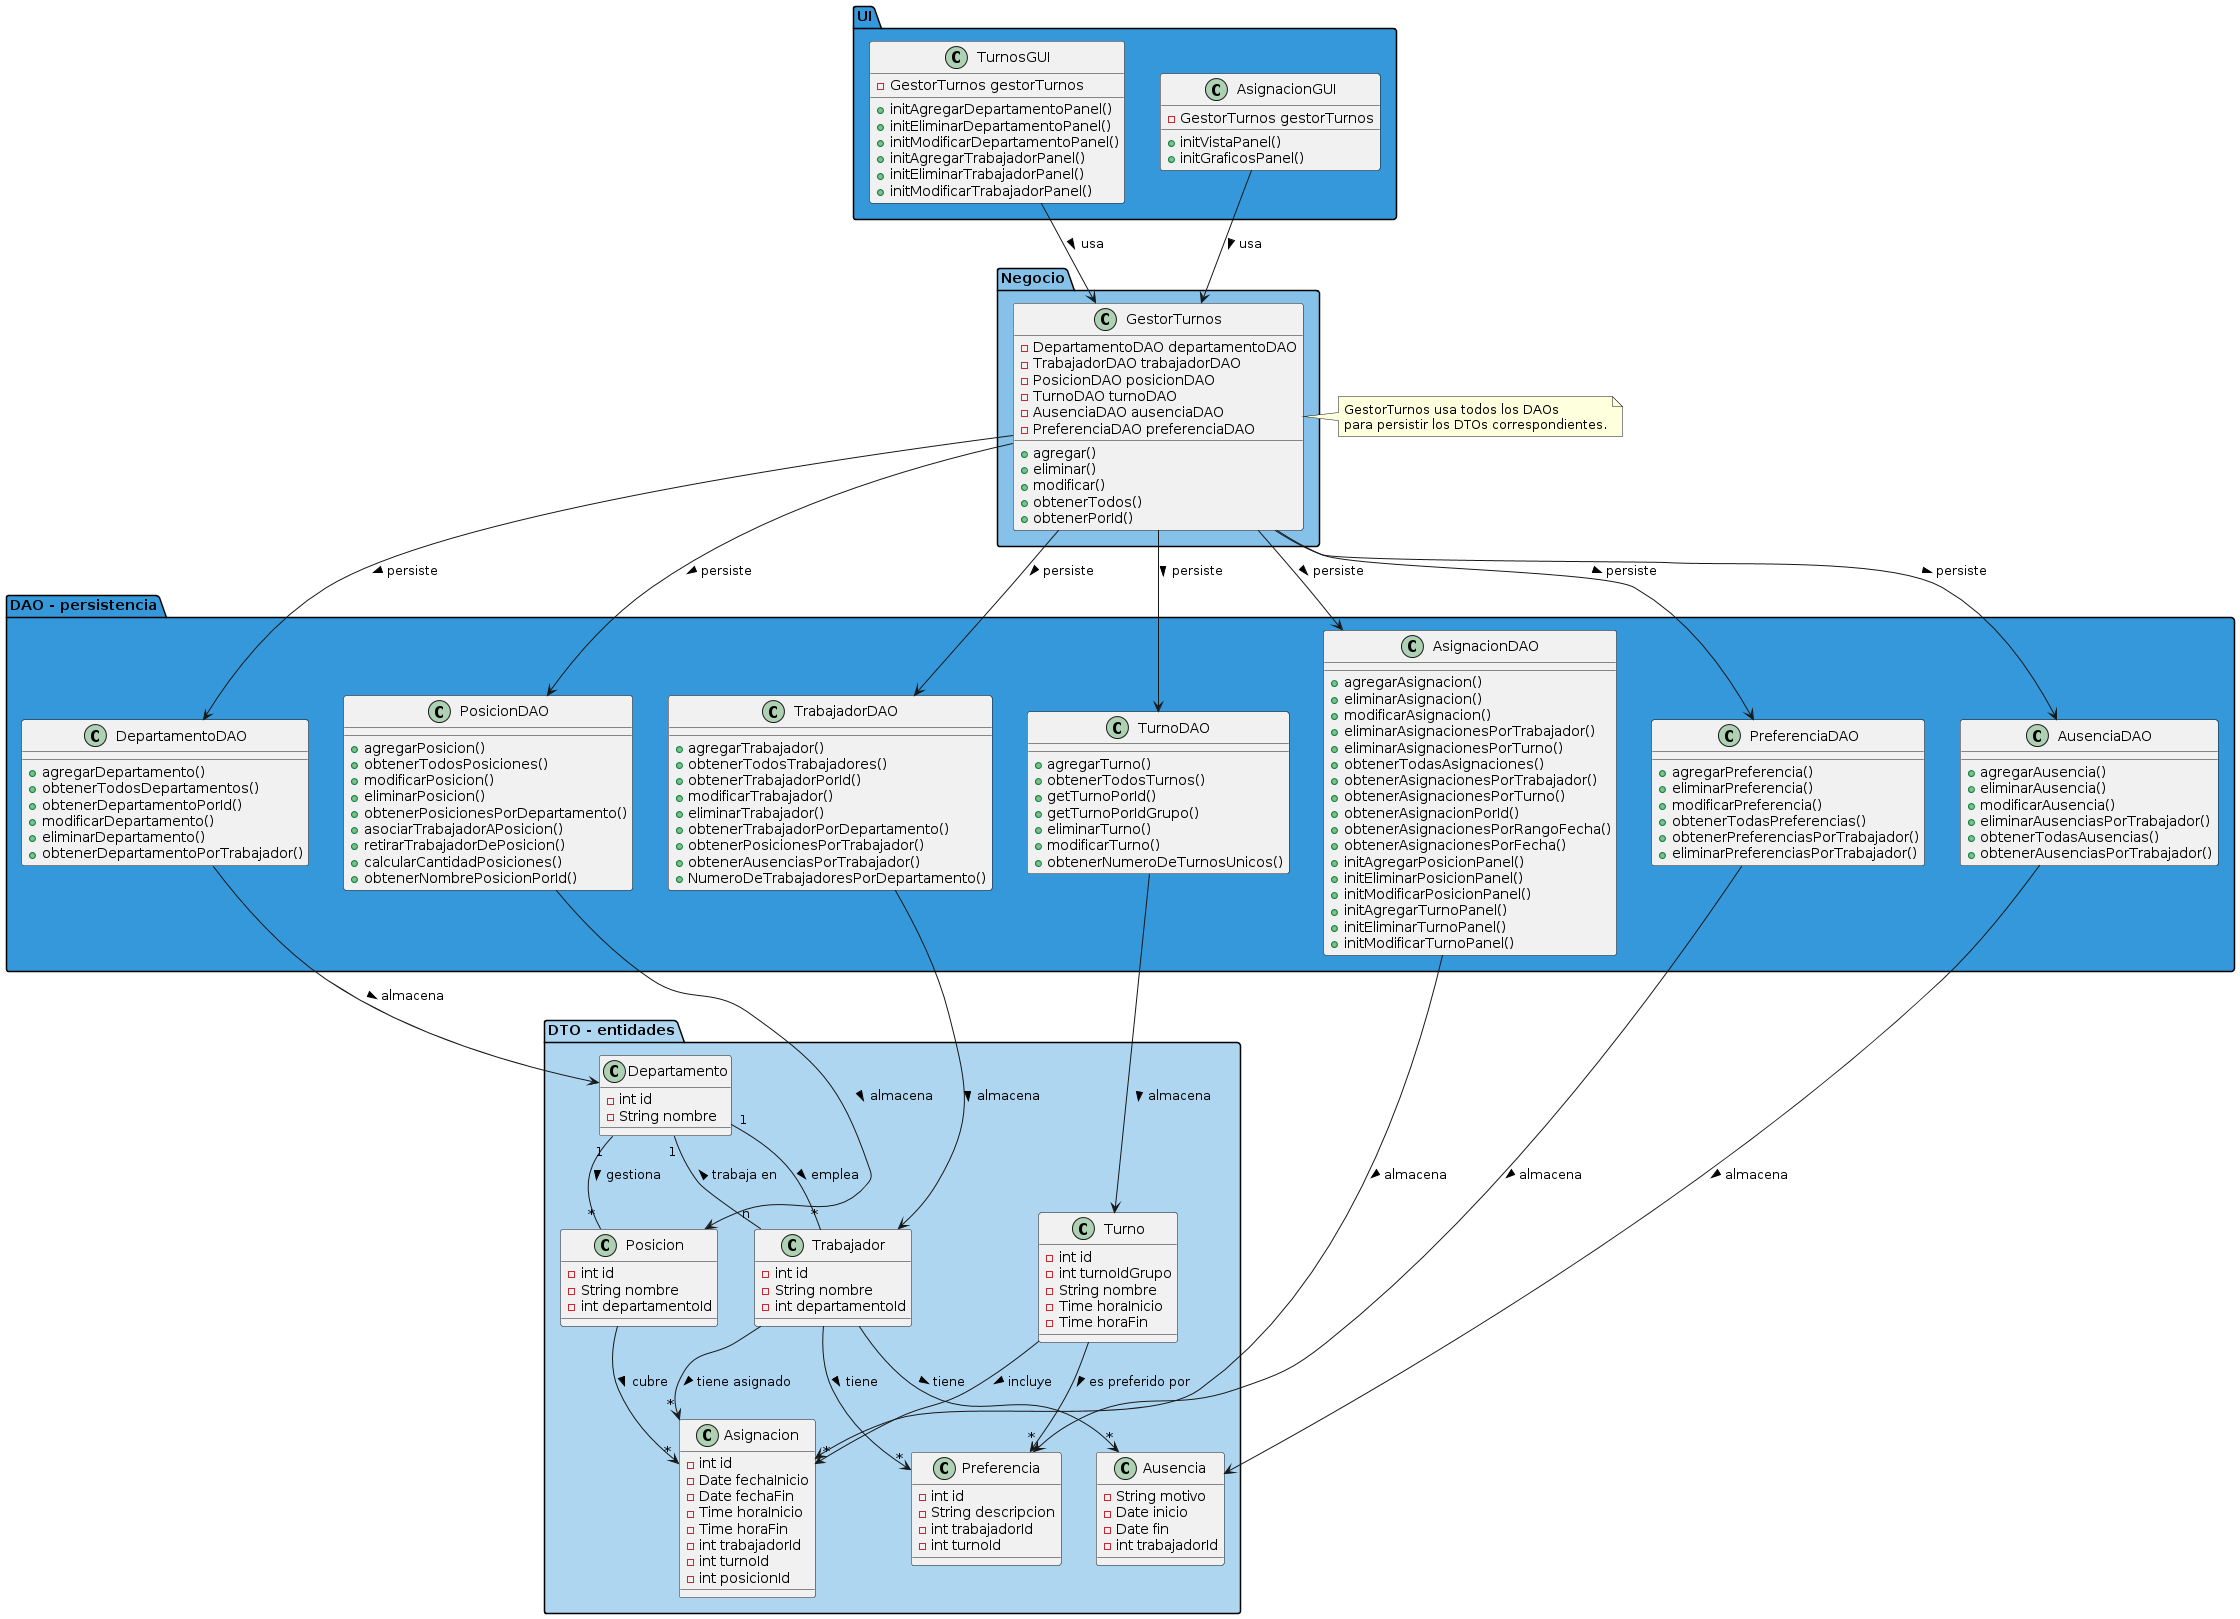

The diagram above was rendered by PlantUML. Its source (embedded in the PNG):
@startuml
package "DTO - entidades" #AED6F1 {
    class Departamento {
        - int id
        - String nombre
    }

    class Trabajador {
        - int id
        - String nombre
        - int departamentoId
    }

    class Turno {
        - int id
        - int turnoIdGrupo
        - String nombre
        - Time horaInicio
        - Time horaFin
    }

    class Posicion {
        - int id
        - String nombre
        - int departamentoId
    }

    class Ausencia {
        - String motivo
        - Date inicio
        - Date fin
        - int trabajadorId
    }

    class Asignacion {
        - int id
        - Date fechaInicio
        - Date fechaFin
        - Time horaInicio
        - Time horaFin
        - int trabajadorId
        - int turnoId
        - int posicionId
    }

    class Preferencia {
        - int id
        - String descripcion
        - int trabajadorId
        - int turnoId
    }
}

package "Negocio" #85C1E9 {
    class GestorTurnos {
        - DepartamentoDAO departamentoDAO
        - TrabajadorDAO trabajadorDAO
        - PosicionDAO posicionDAO
        - TurnoDAO turnoDAO
        - AusenciaDAO ausenciaDAO
        - PreferenciaDAO preferenciaDAO
        + agregar()
        + eliminar()
        + modificar()
        + obtenerTodos()
        + obtenerPorId()
    }
}

package "DAO - persistencia" #3498DB {
    class DepartamentoDAO {
        + agregarDepartamento()
        + obtenerTodosDepartamentos()
        + obtenerDepartamentoPorId()
        + modificarDepartamento()
        + eliminarDepartamento()
        + obtenerDepartamentoPorTrabajador()
    }
    class TrabajadorDAO {
        + agregarTrabajador()
        + obtenerTodosTrabajadores()
        + obtenerTrabajadorPorId()
        + modificarTrabajador()
        + eliminarTrabajador()
        + obtenerTrabajadorPorDepartamento()
        + obtenerPosicionesPorTrabajador()
        + obtenerAusenciasPorTrabajador()
        + NumeroDeTrabajadoresPorDepartamento()
    }
    class PosicionDAO {
        + agregarPosicion()
        + obtenerTodosPosiciones()
        + modificarPosicion()
        + eliminarPosicion()
        + obtenerPosicionesPorDepartamento()
        + asociarTrabajadorAPosicion()
        + retirarTrabajadorDePosicion()
        + calcularCantidadPosiciones()
        + obtenerNombrePosicionPorId()

    }
    class TurnoDAO {
        + agregarTurno()
        + obtenerTodosTurnos()
        + getTurnoPorId()
        + getTurnoPorIdGrupo()
        + eliminarTurno()
        + modificarTurno()
        + obtenerNumeroDeTurnosUnicos()
    }
    class AusenciaDAO {
        + agregarAusencia()
        + eliminarAusencia()
        + modificarAusencia()
        + eliminarAusenciasPorTrabajador()
        + obtenerTodasAusencias()
        + obtenerAusenciasPorTrabajador()
    }
    class PreferenciaDAO {
        + agregarPreferencia()
        + eliminarPreferencia()
        + modificarPreferencia()
        + obtenerTodasPreferencias()
        + obtenerPreferenciasPorTrabajador()
        + eliminarPreferenciasPorTrabajador()
    }

    class AsignacionDAO {
        + agregarAsignacion()
        + eliminarAsignacion()
        + modificarAsignacion()
        + eliminarAsignacionesPorTrabajador()
        + eliminarAsignacionesPorTurno()
        + obtenerTodasAsignaciones()
        + obtenerAsignacionesPorTrabajador()
        + obtenerAsignacionesPorTurno()
        + obtenerAsignacionPorId()
        + obtenerAsignacionesPorRangoFecha()
        + obtenerAsignacionesPorFecha()
        + initAgregarPosicionPanel()
        + initEliminarPosicionPanel()
        + initModificarPosicionPanel()
        + initAgregarTurnoPanel()
        + initEliminarTurnoPanel()
        + initModificarTurnoPanel()


    }
}

package "UI" #3498DB {
    class TurnosGUI {
        - GestorTurnos gestorTurnos
        + initAgregarDepartamentoPanel()
        + initEliminarDepartamentoPanel()
        + initModificarDepartamentoPanel()
        + initAgregarTrabajadorPanel()
        + initEliminarTrabajadorPanel()
        + initModificarTrabajadorPanel()
    }
    class AsignacionGUI {
        - GestorTurnos gestorTurnos
        + initVistaPanel()
        + initGraficosPanel()
    }
}

Departamento "1" -- "*" Trabajador : emplea >
Departamento "1" -- "*" Posicion : gestiona >
Trabajador "n" -- "1" Departamento : trabaja en >
Trabajador -down-> "*" Ausencia : tiene >
Trabajador -down-> "*" Preferencia : tiene >
Trabajador -down-> "*" Asignacion : tiene asignado >
Turno -down-> "*" Asignacion : incluye >
Turno -down-> "*" Preferencia : es preferido por >
Posicion -down-> "*" Asignacion : cubre >

GestorTurnos -down-> DepartamentoDAO : persiste >
GestorTurnos -down-> TrabajadorDAO : persiste >
GestorTurnos -down-> PosicionDAO : persiste >
GestorTurnos -down-> TurnoDAO : persiste >
GestorTurnos -down-> AusenciaDAO : persiste >
GestorTurnos -down-> PreferenciaDAO : persiste >
GestorTurnos -down-> AsignacionDAO : persiste >

DepartamentoDAO -down-> Departamento : almacena >
TrabajadorDAO -down-> Trabajador : almacena >
PosicionDAO -down-> Posicion : almacena >
TurnoDAO -down-> Turno : almacena >
AusenciaDAO -down-> Ausencia : almacena >
PreferenciaDAO -down-> Preferencia : almacena >
AsignacionDAO -down-> Asignacion : almacena >


TurnosGUI -down-> GestorTurnos : usa >
AsignacionGUI -down-> GestorTurnos : usa >

note right of GestorTurnos
    GestorTurnos usa todos los DAOs
    para persistir los DTOs correspondientes.
end note
@enduml